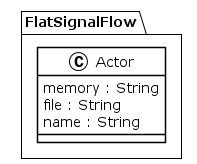

The diagram above was rendered by PlantUML. Its source (embedded in the PNG):
@startuml
!theme plain
package FlatSignalFlow {
class Actor {
	 memory : String
	 file : String
	 name : String
}
}
@enduml